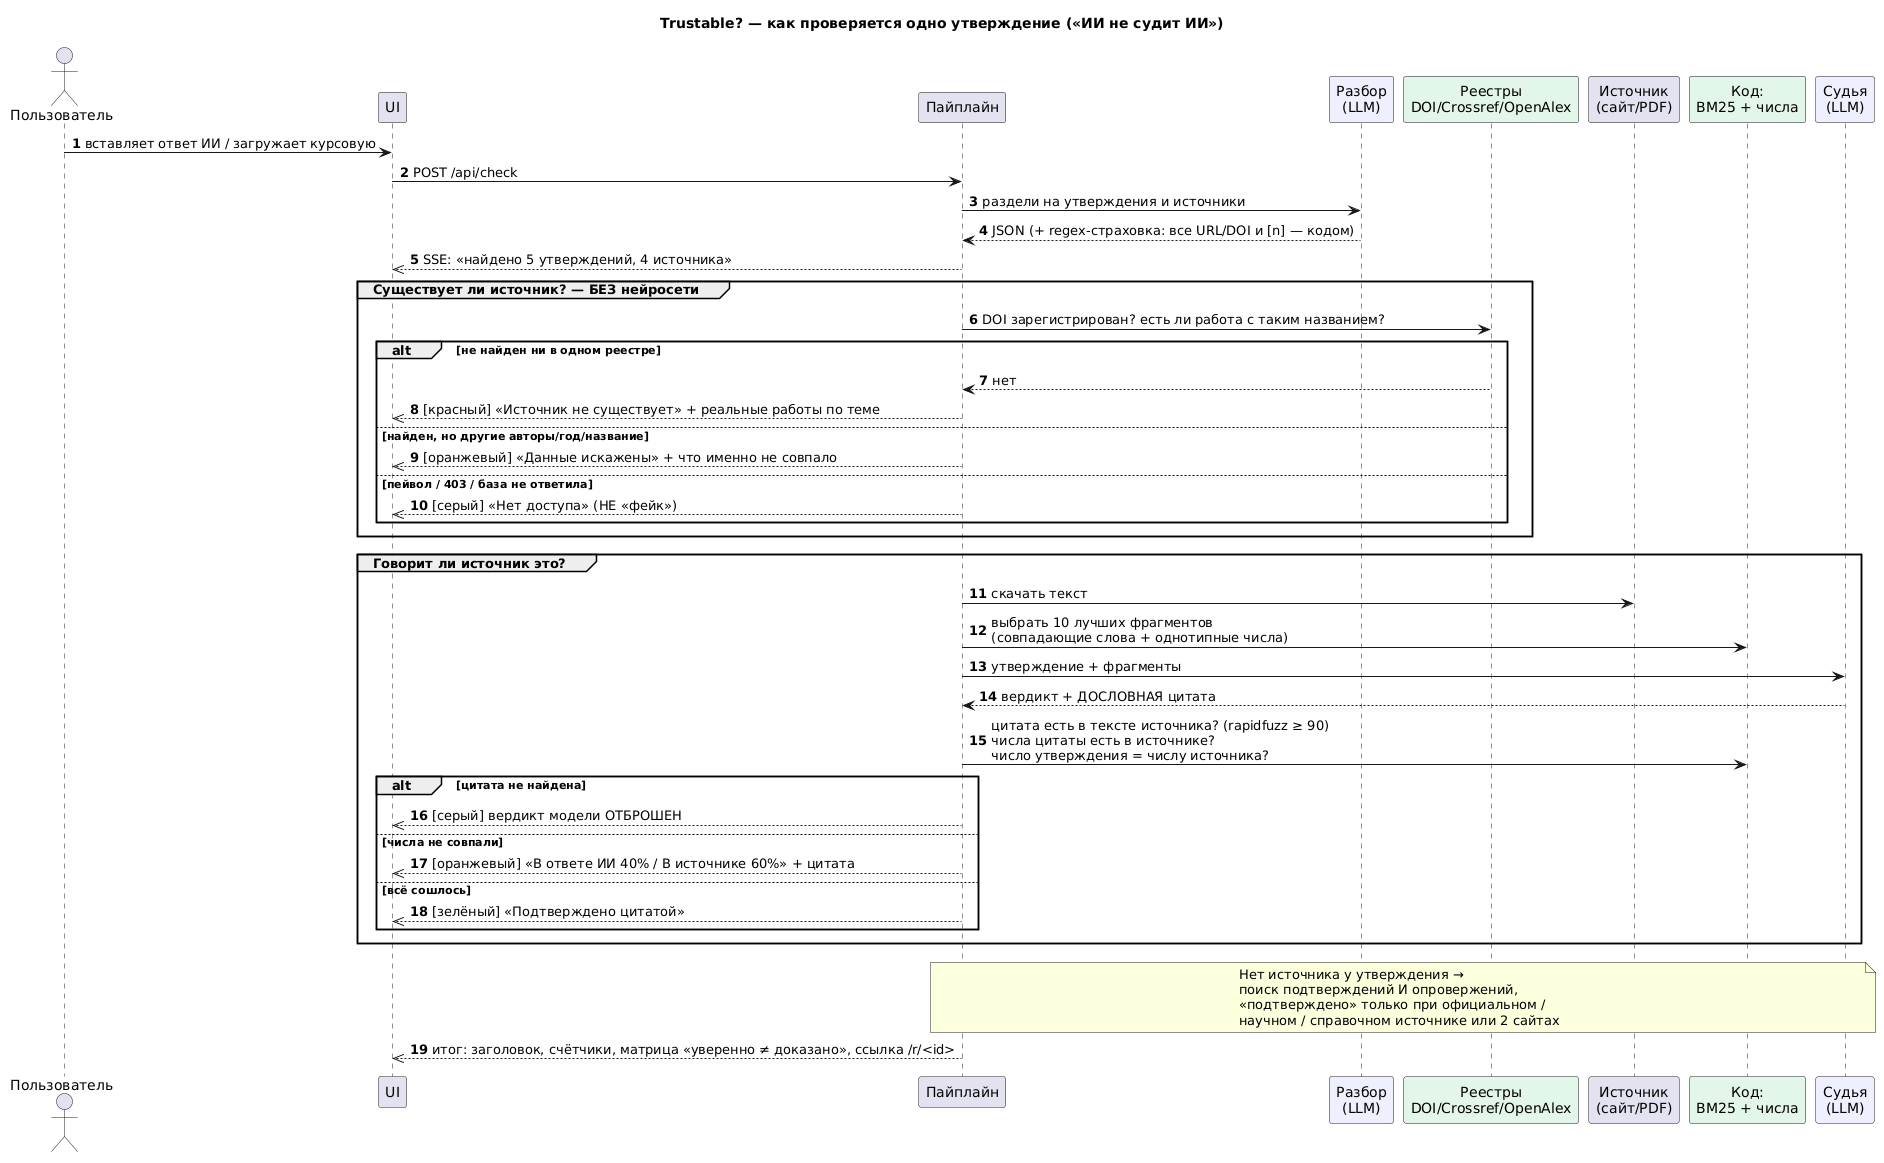

The diagram above was rendered by PlantUML. Its source (embedded in the PNG):
@startuml
title Trustable? — как проверяется одно утверждение («ИИ не судит ИИ»)
skinparam shadowing false
autonumber
actor Пользователь as U
participant "UI" as UI
participant "Пайплайн" as P
participant "Разбор\n(LLM)" as EXT #EEF0FF
participant "Реестры\nDOI/Crossref/OpenAlex" as REG #E3F6EA
participant "Источник\n(сайт/PDF)" as WEB
participant "Код:\nBM25 + числа" as CODE #E3F6EA
participant "Судья\n(LLM)" as J #EEF0FF

U -> UI : вставляет ответ ИИ / загружает курсовую
UI -> P : POST /api/check
P -> EXT : раздели на утверждения и источники
EXT --> P : JSON (+ regex-страховка: все URL/DOI и [n] — кодом)
UI <<-- P : SSE: «найдено 5 утверждений, 4 источника»

group Существует ли источник? — БЕЗ нейросети
  P -> REG : DOI зарегистрирован? есть ли работа с таким названием?
  alt не найден ни в одном реестре
    REG --> P : нет
    UI <<-- P : [красный] «Источник не существует» + реальные работы по теме
  else найден, но другие авторы/год/название
    UI <<-- P : [оранжевый] «Данные искажены» + что именно не совпало
  else пейвол / 403 / база не ответила
    UI <<-- P : [серый] «Нет доступа» (НЕ «фейк»)
  end
end

group Говорит ли источник это?
  P -> WEB : скачать текст
  P -> CODE : выбрать 10 лучших фрагментов\n(совпадающие слова + однотипные числа)
  P -> J : утверждение + фрагменты
  J --> P : вердикт + ДОСЛОВНАЯ цитата
  P -> CODE : цитата есть в тексте источника? (rapidfuzz ≥ 90)\nчисла цитаты есть в источнике?\nчисло утверждения = числу источника?
  alt цитата не найдена
    UI <<-- P : [серый] вердикт модели ОТБРОШЕН
  else числа не совпали
    UI <<-- P : [оранжевый] «В ответе ИИ 40% / В источнике 60%» + цитата
  else всё сошлось
    UI <<-- P : [зелёный] «Подтверждено цитатой»
  end
end

note over P, J
  Нет источника у утверждения →
  поиск подтверждений И опровержений,
  «подтверждено» только при официальном /
  научном / справочном источнике или 2 сайтах
end note
UI <<-- P : итог: заголовок, счётчики, матрица «уверенно ≠ доказано», ссылка /r/<id>
@enduml